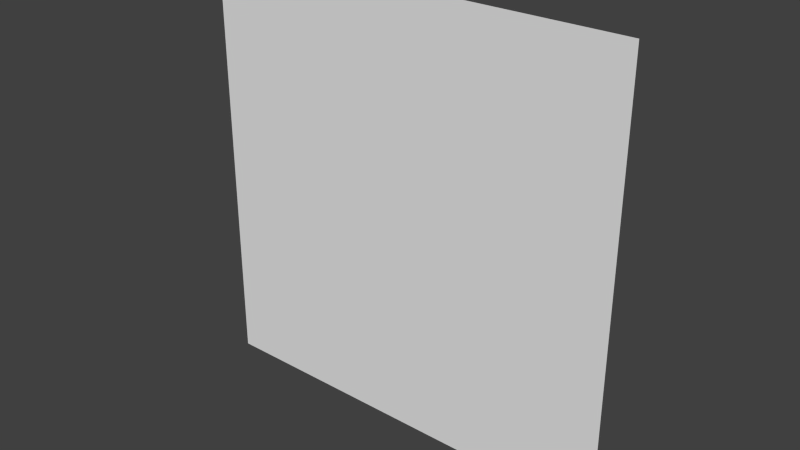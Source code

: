 # Source: painting16x16_4f.blend  (saved by Blender 2.76.0; exported with 4.5.12 LTS)
import bpy
from mathutils import Matrix  # noqa: F401  (used for matrix-valued properties, if any)

bpy.ops.wm.read_factory_settings(use_empty=True)
scene = bpy.context.scene
scene.name = 'Scene'

# ---- collections
col_collection_1 = bpy.data.collections.new('Collection 1'); scene.collection.children.link(col_collection_1)

# ---- world
world_world = bpy.data.worlds.new('World'); scene.world = world_world
world_world.color = (0.05088, 0.05088, 0.05088)
world_world.use_sun_shadow = False
world_world.sun_shadow_jitter_overblur = 0.0
world_world.cycles.sampling_method = 'MANUAL'
world_world.cycles.sample_map_resolution = 256

# ---- meshes
me_plane = bpy.data.meshes.new('Plane')
me_plane.from_pydata([(-1.0, -1.0, 0.0), (1.0, -1.0, 0.0), (-1.0, 1.0, 0.0), (1.0, 1.0, 0.0)], [], [(0, 1, 3, 2)])
_uv = me_plane.uv_layers.new(name='UVMap')
_uv.uv.foreach_set('vector', [0.1875, 0.9375, 0.25, 0.9375, 0.25, 1.0, 0.1875, 1.0])
me_plane.use_remesh_preserve_volume = False
me_plane.use_remesh_preserve_attributes = False
me_plane.use_mirror_vertex_groups = False
me_plane.update()

# ---- objects
ob_plane = bpy.data.objects.new('Plane', me_plane)

# ---- transforms, parenting, visibility, modifiers, constraints
ob_plane.location = (0.0, -0.49, 0.0)
ob_plane.rotation_euler = (1.571, 2.22e-16, 2.22e-16)
ob_plane.scale = (0.5, 0.5, 0.3125)
ob_plane.lineart.crease_threshold = 0.0

# ---- collection membership
col_collection_1.objects.link(ob_plane)

# ---- scene / render settings (as saved in the file)
scene.frame_start = 1; scene.frame_end = 250; scene.frame_set(0)
scene.render.engine = 'BLENDER_EEVEE_NEXT'
scene.render.resolution_percentage = 50
scene.render.dither_intensity = 0.0
scene.render.film_transparent = True
scene.cycles.use_denoising = False
scene.cycles.samples = 10
scene.cycles.sampling_pattern = 'TABULATED_SOBOL'
scene.cycles.light_sampling_threshold = 0.0
scene.cycles.use_adaptive_sampling = False
scene.cycles.use_light_tree = False
scene.cycles.blur_glossy = 0.0
scene.cycles.pixel_filter_type = 'GAUSSIAN'
scene.cycles.sample_clamp_indirect = 0.0
scene.view_settings.view_transform = 'Standard'
bpy.context.view_layer.update()

# ---- added for rendering (the .blend has no active camera and no usable light): camera, sun
cam_auto = bpy.data.cameras.new('AutoCamera')
cam_auto.lens = 50.0
cam_auto.sensor_width = 36.0
cam_auto.clip_end = 1000.0
ob_auto_camera = bpy.data.objects.new('AutoCamera', cam_auto)
scene.collection.objects.link(ob_auto_camera)
ob_auto_camera.location = (1.30847, -2.06016, 1.04677)
ob_auto_camera.rotation_euler = (1.09748, -7.21219e-08, 0.694738)
scene.camera = ob_auto_camera
light_auto_sun = bpy.data.lights.new('AutoSun', 'SUN')
light_auto_sun.energy = 3.0
light_auto_sun.angle = 0.0523599
ob_auto_sun = bpy.data.objects.new('AutoSun', light_auto_sun)
scene.collection.objects.link(ob_auto_sun)
ob_auto_sun.rotation_euler = (0.872665, 0.174533, 0.523599)
bpy.context.view_layer.update()

